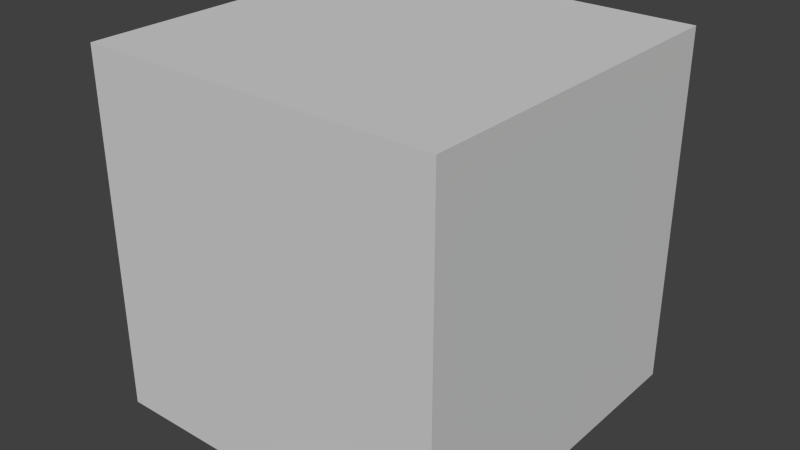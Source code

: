 # Source: obstaculo.blend  (saved by Blender 2.76.0; exported with 4.5.12 LTS)
import bpy
from mathutils import Matrix  # noqa: F401  (used for matrix-valued properties, if any)

bpy.ops.wm.read_factory_settings(use_empty=True)
scene = bpy.context.scene
scene.name = 'Scene'

# ---- collections
col_collection_1 = bpy.data.collections.new('Collection 1'); scene.collection.children.link(col_collection_1)

# ---- materials (node trees are filled in below, after node groups)
mat_material_001 = bpy.data.materials.new('Material.001')
mat_material_001.alpha_threshold = 0.0
mat_material_001.use_transparent_shadow = False
mat_material_001.diffuse_color = (0.64, 0.64, 0.64, 1.0)
mat_material_001.specular_color = (0.5, 0.5, 0.5)
mat_material_001.roughness = 0.5
mat_material_001.specular_intensity = 1.0

# ---- material node trees

# ---- world
world_world = bpy.data.worlds.new('World'); scene.world = world_world
world_world.color = (0.05088, 0.05088, 0.05088)
world_world.use_sun_shadow = False
world_world.sun_shadow_jitter_overblur = 0.0
world_world.cycles.sampling_method = 'MANUAL'
world_world.cycles.sample_map_resolution = 256

# ---- meshes
me_cube_001 = bpy.data.meshes.new('Cube.001')
me_cube_001.from_pydata([(1.0, -1.0, 1.0), (-1.0, -1.0, -1.0), (1.0, -1.0, -1.0), (-1.0, 1.0, -1.0), (1.0, 1.0, 1.0), (1.0, 1.0, -1.0), (-1.0, -1.0, 1.0), (-1.0, 1.0, 1.0)], [], [(0, 1, 2), (3, 4, 5), (5, 0, 2), (4, 6, 0), (6, 3, 1), (2, 3, 5), (0, 6, 1), (3, 7, 4), (5, 4, 0), (4, 7, 6), (6, 7, 3), (2, 1, 3)])
me_cube_001.polygons.foreach_set('use_smooth', [True] * 12)
_k = set([(0, 2), (0, 4), (0, 6), (1, 2), (1, 3), (1, 6), (2, 5), (3, 5), (3, 7), (4, 5), (4, 7), (6, 7)])
me_cube_001.attributes.new('sharp_edge', 'BOOLEAN', 'EDGE').data.foreach_set('value', [ (min(e.vertices), max(e.vertices)) in _k for e in me_cube_001.edges])
_uv = me_cube_001.uv_layers.new(name='UVMap')
_uv.uv.foreach_set('vector', [0.7516, 0.4991, 0.5028, 0.2479, 0.7528, 0.2491, 0.2528, 0.2468, 0.00168, 0.4956, 0.002865, 0.2456, 1.003, 0.2503, 0.7516, 0.4991, 0.7528, 0.2491, 0.7504, 0.749, 0.5016, 0.4979, 0.7516, 0.4991, 0.5016, 0.4979, 0.2528, 0.2468, 0.5028, 0.2479, 0.7528, 0.2491, 0.5039, -0.002062, 0.7539, -0.0008771, 0.7516, 0.4991, 0.5016, 0.4979, 0.5028, 0.2479, 0.2528, 0.2468, 0.2516, 0.4967, 0.00168, 0.4956, 1.003, 0.2503, 1.001, 0.5003, 0.7516, 0.4991, 0.7504, 0.749, 0.5004, 0.7478, 0.5016, 0.4979, 0.5016, 0.4979, 0.2516, 0.4967, 0.2528, 0.2468, 0.7528, 0.2491, 0.5028, 0.2479, 0.5039, -0.002062])
me_cube_001.materials.append(mat_material_001)
me_cube_001.use_remesh_preserve_volume = False
me_cube_001.use_remesh_preserve_attributes = False
me_cube_001.use_mirror_vertex_groups = False
me_cube_001.update()
me_cube_001.normals_split_custom_set([tuple(v) for v in zip(*[iter([0.0, -1.0, 0.0, 0.0, -1.0, 0.0, 0.0, -1.0, 0.0, 0.0, 1.0, -1.49e-08, 0.0, 1.0, -1.49e-08, 0.0, 1.0, -2.98e-08, 1.0, 2.384e-07, 2.533e-07, 1.0, 2.384e-07, 2.533e-07, 1.0, 0.0, 0.0, -2.384e-07, -2.384e-07, 1.0, -2.384e-07, -2.384e-07, 1.0, 0.0, -4.768e-07, 1.0, -1.0, 0.0, 0.0, -1.0, 0.0, 0.0, -1.0, 0.0, 0.0, 2.384e-07, 2.533e-07, -1.0, 2.384e-07, 2.533e-07, -1.0, 4.768e-07, 5.066e-07, -1.0, 0.0, -1.0, 0.0, 0.0, -1.0, 0.0, 0.0, -1.0, 0.0, 0.0, 1.0, -1.49e-08, 0.0, 1.0, 0.0, 0.0, 1.0, -1.49e-08, 1.0, 2.384e-07, 2.533e-07, 1.0, 4.768e-07, 5.066e-07, 1.0, 2.384e-07, 2.533e-07, -2.384e-07, -2.384e-07, 1.0, -4.768e-07, 0.0, 1.0, -2.384e-07, -2.384e-07, 1.0, -1.0, 0.0, 0.0, -1.0, 0.0, 0.0, -1.0, 0.0, 0.0, 2.384e-07, 2.533e-07, -1.0, 0.0, 0.0, -1.0, 2.384e-07, 2.533e-07, -1.0])] * 3)])

# ---- objects
ob_cube_001 = bpy.data.objects.new('Cube.001', me_cube_001)

# ---- transforms, parenting, visibility, modifiers, constraints
ob_cube_001.location = (0.0, 0.075, 0.075)
ob_cube_001.rotation_euler = (1.571, -0.0, 0.0)
ob_cube_001.scale = (0.075, 0.075, 0.075)
ob_cube_001.lineart.crease_threshold = 0.0

# ---- collection membership
col_collection_1.objects.link(ob_cube_001)

# ---- scene / render settings (as saved in the file)
scene.frame_start = 1; scene.frame_end = 250; scene.frame_set(1)
scene.render.engine = 'BLENDER_EEVEE_NEXT'
scene.render.resolution_percentage = 50
scene.render.dither_intensity = 0.0
scene.cycles.use_denoising = False
scene.cycles.samples = 10
scene.cycles.sampling_pattern = 'TABULATED_SOBOL'
scene.cycles.light_sampling_threshold = 0.0
scene.cycles.use_adaptive_sampling = False
scene.cycles.use_light_tree = False
scene.cycles.blur_glossy = 0.0
scene.cycles.pixel_filter_type = 'GAUSSIAN'
scene.cycles.sample_clamp_indirect = 0.0
scene.view_settings.view_transform = 'Standard'
bpy.context.view_layer.update()

# ---- added for rendering (the .blend has no active camera and no usable light): camera, sun
cam_auto = bpy.data.cameras.new('AutoCamera')
cam_auto.lens = 50.0
cam_auto.sensor_width = 36.0
cam_auto.clip_end = 1000.0
ob_auto_camera = bpy.data.objects.new('AutoCamera', cam_auto)
scene.collection.objects.link(ob_auto_camera)
ob_auto_camera.location = (0.24038, -0.213457, 0.267304)
ob_auto_camera.rotation_euler = (1.09748, -7.21219e-08, 0.694738)
scene.camera = ob_auto_camera
light_auto_sun = bpy.data.lights.new('AutoSun', 'SUN')
light_auto_sun.energy = 3.0
light_auto_sun.angle = 0.0523599
ob_auto_sun = bpy.data.objects.new('AutoSun', light_auto_sun)
scene.collection.objects.link(ob_auto_sun)
ob_auto_sun.rotation_euler = (0.872665, 0.174533, 0.523599)
bpy.context.view_layer.update()
